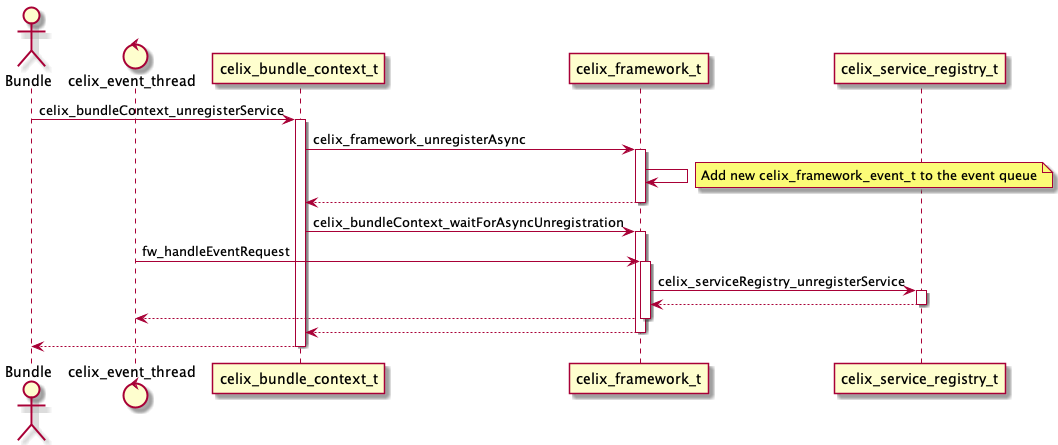

The diagram above was rendered by PlantUML. Its source (embedded in the PNG):
@startuml
actor Bundle
control celix_event_thread

Bundle -> celix_bundle_context_t ++: celix_bundleContext_unregisterService
celix_bundle_context_t -> celix_framework_t ++: celix_framework_unregisterAsync
celix_framework_t -> celix_framework_t
note right: Add new celix_framework_event_t to the event queue
return

celix_bundle_context_t -> celix_framework_t ++: celix_bundleContext_waitForAsyncUnregistration

celix_event_thread -> celix_framework_t ++ : fw_handleEventRequest
celix_framework_t -> celix_service_registry_t ++ : celix_serviceRegistry_unregisterService
return
return

return
return
@enduml